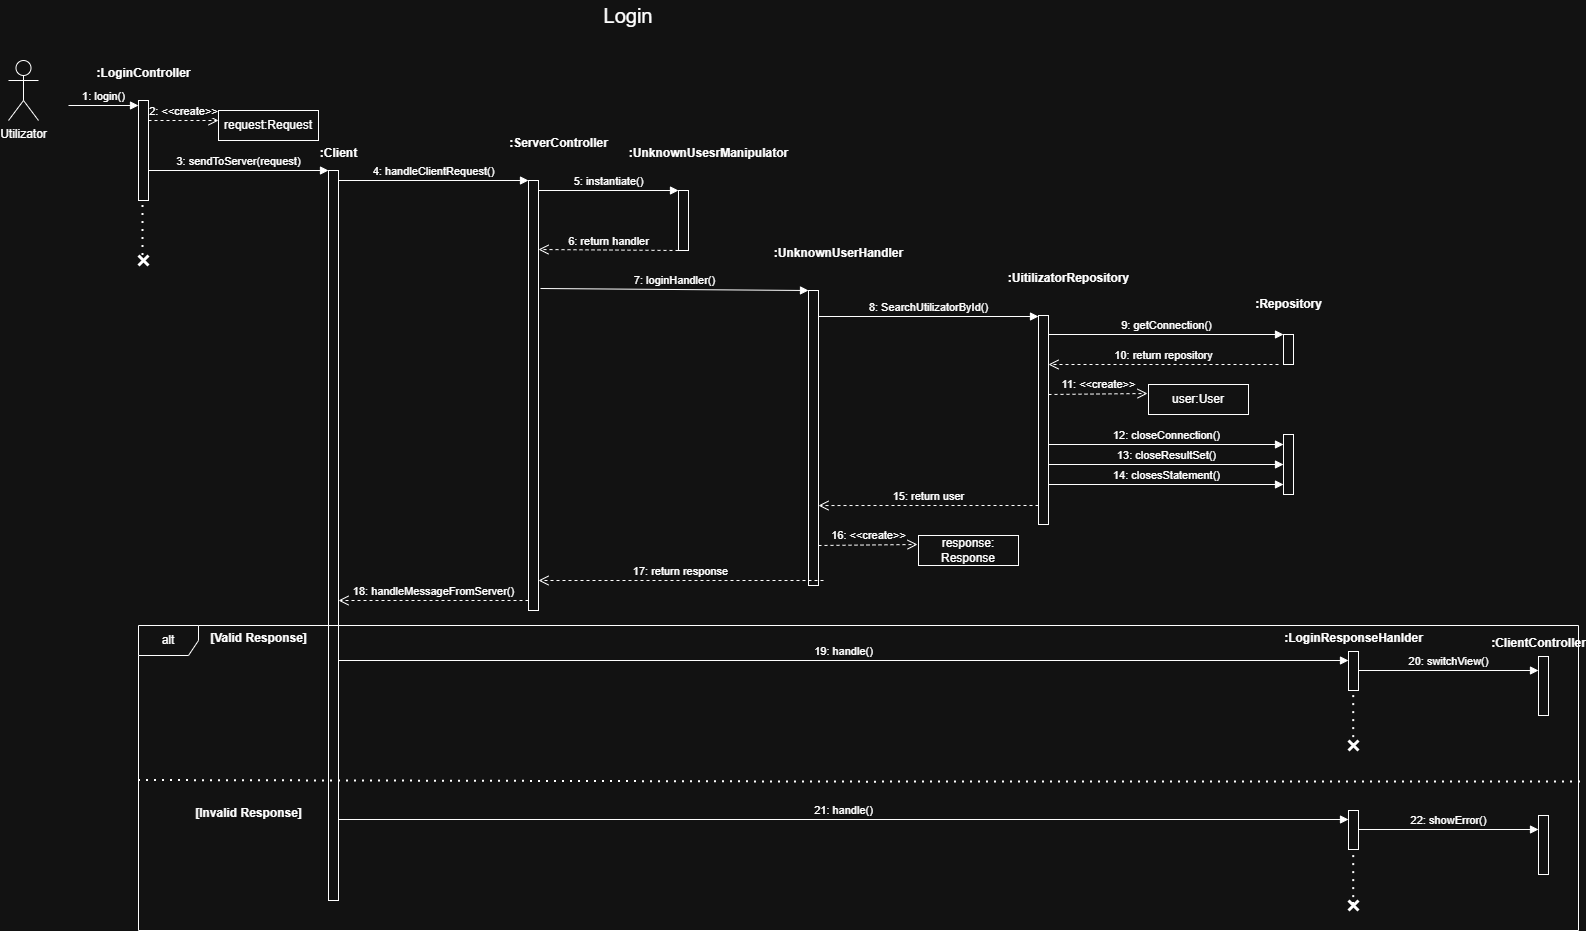

The diagram above was exported from draw.io. Its source (the exported page's mxGraphModel, read from the mxfile embedded in the PNG):
<mxGraphModel dx="1011" dy="501" grid="1" gridSize="10" guides="1" tooltips="1" connect="1" arrows="1" fold="1" page="1" pageScale="1" pageWidth="850" pageHeight="1100" math="0" shadow="0">
  <root>
    <mxCell id="0" />
    <mxCell id="1" parent="0" />
    <mxCell id="7UnJjKQFsfGS2w-eooaJ-1" value="Utilizator" style="shape=umlActor;verticalLabelPosition=bottom;verticalAlign=top;html=1;outlineConnect=0;" parent="1" vertex="1">
      <mxGeometry x="110" y="80" width="30" height="60" as="geometry" />
    </mxCell>
    <mxCell id="7UnJjKQFsfGS2w-eooaJ-2" value="" style="html=1;points=[[0,0,0,0,5],[0,1,0,0,-5],[1,0,0,0,5],[1,1,0,0,-5]];perimeter=orthogonalPerimeter;outlineConnect=0;targetShapes=umlLifeline;portConstraint=eastwest;newEdgeStyle={&quot;curved&quot;:0,&quot;rounded&quot;:0};" parent="1" vertex="1">
      <mxGeometry x="240" y="120" width="10" height="100" as="geometry" />
    </mxCell>
    <mxCell id="7UnJjKQFsfGS2w-eooaJ-3" value="1: login()" style="html=1;verticalAlign=bottom;endArrow=block;curved=0;rounded=0;entryX=0;entryY=0;entryDx=0;entryDy=5;" parent="1" target="7UnJjKQFsfGS2w-eooaJ-2" edge="1">
      <mxGeometry relative="1" as="geometry">
        <mxPoint x="170" y="125" as="sourcePoint" />
      </mxGeometry>
    </mxCell>
    <mxCell id="7UnJjKQFsfGS2w-eooaJ-7" value=":LoginController" style="text;align=center;fontStyle=1;verticalAlign=middle;spacingLeft=3;spacingRight=3;strokeColor=none;rotatable=0;points=[[0,0.5],[1,0.5]];portConstraint=eastwest;html=1;" parent="1" vertex="1">
      <mxGeometry x="205" y="80" width="80" height="26" as="geometry" />
    </mxCell>
    <mxCell id="7UnJjKQFsfGS2w-eooaJ-9" value="3: sendToServer(request)" style="html=1;verticalAlign=bottom;endArrow=block;curved=0;rounded=0;" parent="1" edge="1">
      <mxGeometry relative="1" as="geometry">
        <mxPoint x="250" y="190" as="sourcePoint" />
        <mxPoint x="430" y="190" as="targetPoint" />
      </mxGeometry>
    </mxCell>
    <mxCell id="7UnJjKQFsfGS2w-eooaJ-13" value="2: &amp;lt;&amp;lt;create&amp;gt;&amp;gt;" style="html=1;verticalAlign=bottom;endArrow=open;dashed=1;endSize=8;curved=0;rounded=0;exitX=1;exitY=1;exitDx=0;exitDy=-5;" parent="1" edge="1">
      <mxGeometry relative="1" as="geometry">
        <mxPoint x="320" y="140" as="targetPoint" />
        <mxPoint x="250" y="140" as="sourcePoint" />
      </mxGeometry>
    </mxCell>
    <mxCell id="7UnJjKQFsfGS2w-eooaJ-14" value="request:Request" style="html=1;whiteSpace=wrap;" parent="1" vertex="1">
      <mxGeometry x="320" y="130" width="100" height="30" as="geometry" />
    </mxCell>
    <mxCell id="7UnJjKQFsfGS2w-eooaJ-15" value="" style="html=1;points=[[0,0,0,0,5],[0,1,0,0,-5],[1,0,0,0,5],[1,1,0,0,-5]];perimeter=orthogonalPerimeter;outlineConnect=0;targetShapes=umlLifeline;portConstraint=eastwest;newEdgeStyle={&quot;curved&quot;:0,&quot;rounded&quot;:0};" parent="1" vertex="1">
      <mxGeometry x="430" y="190" width="10" height="730" as="geometry" />
    </mxCell>
    <mxCell id="7UnJjKQFsfGS2w-eooaJ-16" value="4: handleClientRequest()" style="html=1;verticalAlign=bottom;endArrow=block;curved=0;rounded=0;" parent="1" target="7UnJjKQFsfGS2w-eooaJ-19" edge="1">
      <mxGeometry relative="1" as="geometry">
        <mxPoint x="440" y="200" as="sourcePoint" />
        <mxPoint x="540" y="200" as="targetPoint" />
        <mxPoint as="offset" />
      </mxGeometry>
    </mxCell>
    <mxCell id="7UnJjKQFsfGS2w-eooaJ-17" value="10: return repository" style="html=1;verticalAlign=bottom;endArrow=open;dashed=1;endSize=8;curved=0;rounded=0;" parent="1" target="7UnJjKQFsfGS2w-eooaJ-29" edge="1">
      <mxGeometry relative="1" as="geometry">
        <mxPoint x="1220" y="384" as="targetPoint" />
        <mxPoint x="1380" y="384" as="sourcePoint" />
      </mxGeometry>
    </mxCell>
    <mxCell id="7UnJjKQFsfGS2w-eooaJ-18" value=":Client" style="text;align=center;fontStyle=1;verticalAlign=middle;spacingLeft=3;spacingRight=3;strokeColor=none;rotatable=0;points=[[0,0.5],[1,0.5]];portConstraint=eastwest;html=1;" parent="1" vertex="1">
      <mxGeometry x="400" y="160" width="80" height="26" as="geometry" />
    </mxCell>
    <mxCell id="7UnJjKQFsfGS2w-eooaJ-19" value="" style="html=1;points=[[0,0,0,0,5],[0,1,0,0,-5],[1,0,0,0,5],[1,1,0,0,-5]];perimeter=orthogonalPerimeter;outlineConnect=0;targetShapes=umlLifeline;portConstraint=eastwest;newEdgeStyle={&quot;curved&quot;:0,&quot;rounded&quot;:0};" parent="1" vertex="1">
      <mxGeometry x="630" y="200" width="10" height="430" as="geometry" />
    </mxCell>
    <mxCell id="7UnJjKQFsfGS2w-eooaJ-20" value=":ServerController" style="text;align=center;fontStyle=1;verticalAlign=middle;spacingLeft=3;spacingRight=3;strokeColor=none;rotatable=0;points=[[0,0.5],[1,0.5]];portConstraint=eastwest;html=1;" parent="1" vertex="1">
      <mxGeometry x="620" y="150" width="80" height="26" as="geometry" />
    </mxCell>
    <mxCell id="7UnJjKQFsfGS2w-eooaJ-22" value="5: instantiate()" style="html=1;verticalAlign=bottom;endArrow=block;curved=0;rounded=0;" parent="1" target="7UnJjKQFsfGS2w-eooaJ-23" edge="1">
      <mxGeometry x="0.0041" relative="1" as="geometry">
        <mxPoint x="640" y="210" as="sourcePoint" />
        <mxPoint x="740" y="210" as="targetPoint" />
        <mxPoint as="offset" />
      </mxGeometry>
    </mxCell>
    <mxCell id="7UnJjKQFsfGS2w-eooaJ-23" value="" style="html=1;points=[[0,0,0,0,5],[0,1,0,0,-5],[1,0,0,0,5],[1,1,0,0,-5]];perimeter=orthogonalPerimeter;outlineConnect=0;targetShapes=umlLifeline;portConstraint=eastwest;newEdgeStyle={&quot;curved&quot;:0,&quot;rounded&quot;:0};" parent="1" vertex="1">
      <mxGeometry x="780" y="210" width="10" height="60" as="geometry" />
    </mxCell>
    <mxCell id="7UnJjKQFsfGS2w-eooaJ-24" value=":UnknownUsesrManipulator" style="text;align=center;fontStyle=1;verticalAlign=middle;spacingLeft=3;spacingRight=3;strokeColor=none;rotatable=0;points=[[0,0.5],[1,0.5]];portConstraint=eastwest;html=1;" parent="1" vertex="1">
      <mxGeometry x="770" y="160" width="80" height="26" as="geometry" />
    </mxCell>
    <mxCell id="7UnJjKQFsfGS2w-eooaJ-25" value="7: loginHandler()" style="html=1;verticalAlign=bottom;endArrow=block;curved=0;rounded=0;" parent="1" target="7UnJjKQFsfGS2w-eooaJ-26" edge="1">
      <mxGeometry relative="1" as="geometry">
        <mxPoint x="642" y="308" as="sourcePoint" />
        <mxPoint x="870" y="310" as="targetPoint" />
        <mxPoint as="offset" />
      </mxGeometry>
    </mxCell>
    <mxCell id="7UnJjKQFsfGS2w-eooaJ-26" value="" style="html=1;points=[[0,0,0,0,5],[0,1,0,0,-5],[1,0,0,0,5],[1,1,0,0,-5]];perimeter=orthogonalPerimeter;outlineConnect=0;targetShapes=umlLifeline;portConstraint=eastwest;newEdgeStyle={&quot;curved&quot;:0,&quot;rounded&quot;:0};" parent="1" vertex="1">
      <mxGeometry x="910" y="310" width="10" height="295" as="geometry" />
    </mxCell>
    <mxCell id="7UnJjKQFsfGS2w-eooaJ-27" value=":UnknownUserHandler" style="text;align=center;fontStyle=1;verticalAlign=middle;spacingLeft=3;spacingRight=3;strokeColor=none;rotatable=0;points=[[0,0.5],[1,0.5]];portConstraint=eastwest;html=1;" parent="1" vertex="1">
      <mxGeometry x="900" y="260" width="80" height="26" as="geometry" />
    </mxCell>
    <mxCell id="7UnJjKQFsfGS2w-eooaJ-28" value="8: SearchUtilizatorById()" style="html=1;verticalAlign=bottom;endArrow=block;curved=0;rounded=0;" parent="1" target="7UnJjKQFsfGS2w-eooaJ-29" edge="1">
      <mxGeometry relative="1" as="geometry">
        <mxPoint x="920" y="336" as="sourcePoint" />
        <mxPoint x="1020" y="336" as="targetPoint" />
        <mxPoint as="offset" />
      </mxGeometry>
    </mxCell>
    <mxCell id="7UnJjKQFsfGS2w-eooaJ-29" value="" style="html=1;points=[[0,0,0,0,5],[0,1,0,0,-5],[1,0,0,0,5],[1,1,0,0,-5]];perimeter=orthogonalPerimeter;outlineConnect=0;targetShapes=umlLifeline;portConstraint=eastwest;newEdgeStyle={&quot;curved&quot;:0,&quot;rounded&quot;:0};" parent="1" vertex="1">
      <mxGeometry x="1140" y="335" width="10" height="209" as="geometry" />
    </mxCell>
    <mxCell id="7UnJjKQFsfGS2w-eooaJ-30" value=":UitilizatorRepository" style="text;align=center;fontStyle=1;verticalAlign=middle;spacingLeft=3;spacingRight=3;strokeColor=none;rotatable=0;points=[[0,0.5],[1,0.5]];portConstraint=eastwest;html=1;" parent="1" vertex="1">
      <mxGeometry x="1130" y="285" width="80" height="26" as="geometry" />
    </mxCell>
    <mxCell id="7UnJjKQFsfGS2w-eooaJ-31" value="9: getConnection()" style="html=1;verticalAlign=bottom;endArrow=block;curved=0;rounded=0;" parent="1" target="7UnJjKQFsfGS2w-eooaJ-32" edge="1">
      <mxGeometry relative="1" as="geometry">
        <mxPoint x="1150" y="354" as="sourcePoint" />
        <mxPoint x="1250" y="354" as="targetPoint" />
        <mxPoint as="offset" />
      </mxGeometry>
    </mxCell>
    <mxCell id="7UnJjKQFsfGS2w-eooaJ-32" value="" style="html=1;points=[[0,0,0,0,5],[0,1,0,0,-5],[1,0,0,0,5],[1,1,0,0,-5]];perimeter=orthogonalPerimeter;outlineConnect=0;targetShapes=umlLifeline;portConstraint=eastwest;newEdgeStyle={&quot;curved&quot;:0,&quot;rounded&quot;:0};" parent="1" vertex="1">
      <mxGeometry x="1385" y="354" width="10" height="30" as="geometry" />
    </mxCell>
    <mxCell id="7UnJjKQFsfGS2w-eooaJ-33" value=":Repository" style="text;align=center;fontStyle=1;verticalAlign=middle;spacingLeft=3;spacingRight=3;strokeColor=none;rotatable=0;points=[[0,0.5],[1,0.5]];portConstraint=eastwest;html=1;" parent="1" vertex="1">
      <mxGeometry x="1350" y="311" width="80" height="26" as="geometry" />
    </mxCell>
    <mxCell id="7UnJjKQFsfGS2w-eooaJ-34" value="11: &amp;lt;&amp;lt;create&amp;gt;&amp;gt;" style="html=1;verticalAlign=bottom;endArrow=open;dashed=1;endSize=8;curved=0;rounded=0;exitX=1;exitY=1;exitDx=0;exitDy=-5;" parent="1" edge="1">
      <mxGeometry relative="1" as="geometry">
        <mxPoint x="1249" y="413" as="targetPoint" />
        <mxPoint x="1150" y="414" as="sourcePoint" />
      </mxGeometry>
    </mxCell>
    <mxCell id="7UnJjKQFsfGS2w-eooaJ-35" value="user:User" style="html=1;whiteSpace=wrap;" parent="1" vertex="1">
      <mxGeometry x="1250" y="404" width="100" height="30" as="geometry" />
    </mxCell>
    <mxCell id="7UnJjKQFsfGS2w-eooaJ-37" value="15: return user" style="html=1;verticalAlign=bottom;endArrow=open;dashed=1;endSize=8;curved=0;rounded=0;" parent="1" source="7UnJjKQFsfGS2w-eooaJ-29" edge="1">
      <mxGeometry relative="1" as="geometry">
        <mxPoint x="920" y="525.05" as="targetPoint" />
        <mxPoint x="1060" y="526" as="sourcePoint" />
        <Array as="points">
          <mxPoint x="990" y="525" />
        </Array>
      </mxGeometry>
    </mxCell>
    <mxCell id="7UnJjKQFsfGS2w-eooaJ-38" value="" style="html=1;points=[[0,0,0,0,5],[0,1,0,0,-5],[1,0,0,0,5],[1,1,0,0,-5]];perimeter=orthogonalPerimeter;outlineConnect=0;targetShapes=umlLifeline;portConstraint=eastwest;newEdgeStyle={&quot;curved&quot;:0,&quot;rounded&quot;:0};" parent="1" vertex="1">
      <mxGeometry x="1385" y="454" width="10" height="60" as="geometry" />
    </mxCell>
    <mxCell id="7UnJjKQFsfGS2w-eooaJ-39" value="12: closeConnection()" style="html=1;verticalAlign=bottom;endArrow=block;curved=0;rounded=0;" parent="1" edge="1">
      <mxGeometry relative="1" as="geometry">
        <mxPoint x="1150" y="464" as="sourcePoint" />
        <mxPoint x="1385" y="464" as="targetPoint" />
        <mxPoint as="offset" />
      </mxGeometry>
    </mxCell>
    <mxCell id="7UnJjKQFsfGS2w-eooaJ-40" value="13: closeResultSet()" style="html=1;verticalAlign=bottom;endArrow=block;curved=0;rounded=0;" parent="1" edge="1">
      <mxGeometry x="0.0016" relative="1" as="geometry">
        <mxPoint x="1150" y="484" as="sourcePoint" />
        <mxPoint x="1385" y="484" as="targetPoint" />
        <mxPoint as="offset" />
      </mxGeometry>
    </mxCell>
    <mxCell id="7UnJjKQFsfGS2w-eooaJ-41" value="14: closesStatement()" style="html=1;verticalAlign=bottom;endArrow=block;curved=0;rounded=0;" parent="1" edge="1">
      <mxGeometry relative="1" as="geometry">
        <mxPoint x="1150" y="504" as="sourcePoint" />
        <mxPoint x="1385" y="504" as="targetPoint" />
        <mxPoint as="offset" />
      </mxGeometry>
    </mxCell>
    <mxCell id="7UnJjKQFsfGS2w-eooaJ-42" value="16: &amp;lt;&amp;lt;create&amp;gt;&amp;gt;" style="html=1;verticalAlign=bottom;endArrow=open;dashed=1;endSize=8;curved=0;rounded=0;exitX=1;exitY=1;exitDx=0;exitDy=-5;" parent="1" edge="1">
      <mxGeometry relative="1" as="geometry">
        <mxPoint x="1019" y="564" as="targetPoint" />
        <mxPoint x="920" y="565" as="sourcePoint" />
      </mxGeometry>
    </mxCell>
    <mxCell id="7UnJjKQFsfGS2w-eooaJ-43" value="response: Response" style="html=1;whiteSpace=wrap;" parent="1" vertex="1">
      <mxGeometry x="1020" y="555" width="100" height="30" as="geometry" />
    </mxCell>
    <mxCell id="7UnJjKQFsfGS2w-eooaJ-44" value="17: return response" style="html=1;verticalAlign=bottom;endArrow=open;dashed=1;endSize=8;curved=0;rounded=0;" parent="1" target="7UnJjKQFsfGS2w-eooaJ-19" edge="1">
      <mxGeometry relative="1" as="geometry">
        <mxPoint x="645" y="600" as="targetPoint" />
        <mxPoint x="925" y="600" as="sourcePoint" />
        <Array as="points">
          <mxPoint x="885" y="600" />
        </Array>
      </mxGeometry>
    </mxCell>
    <mxCell id="7UnJjKQFsfGS2w-eooaJ-45" value="6: return handler" style="html=1;verticalAlign=bottom;endArrow=open;dashed=1;endSize=8;curved=0;rounded=0;" parent="1" edge="1">
      <mxGeometry relative="1" as="geometry">
        <mxPoint x="640" y="269" as="targetPoint" />
        <mxPoint x="780" y="270" as="sourcePoint" />
        <mxPoint as="offset" />
      </mxGeometry>
    </mxCell>
    <mxCell id="7UnJjKQFsfGS2w-eooaJ-46" value="18: handleMessageFromServer()" style="html=1;verticalAlign=bottom;endArrow=open;dashed=1;endSize=8;curved=0;rounded=0;" parent="1" source="7UnJjKQFsfGS2w-eooaJ-19" edge="1">
      <mxGeometry relative="1" as="geometry">
        <mxPoint x="440" y="620" as="targetPoint" />
        <mxPoint x="580" y="620" as="sourcePoint" />
        <Array as="points">
          <mxPoint x="540" y="620" />
        </Array>
      </mxGeometry>
    </mxCell>
    <mxCell id="7UnJjKQFsfGS2w-eooaJ-47" value="19: handle()" style="html=1;verticalAlign=bottom;endArrow=block;curved=0;rounded=0;" parent="1" edge="1">
      <mxGeometry x="-0.0005" relative="1" as="geometry">
        <mxPoint x="440" y="680" as="sourcePoint" />
        <mxPoint x="1450" y="680" as="targetPoint" />
        <mxPoint as="offset" />
      </mxGeometry>
    </mxCell>
    <mxCell id="7UnJjKQFsfGS2w-eooaJ-48" value="" style="html=1;points=[[0,0,0,0,5],[0,1,0,0,-5],[1,0,0,0,5],[1,1,0,0,-5]];perimeter=orthogonalPerimeter;outlineConnect=0;targetShapes=umlLifeline;portConstraint=eastwest;newEdgeStyle={&quot;curved&quot;:0,&quot;rounded&quot;:0};" parent="1" vertex="1">
      <mxGeometry x="1450" y="671" width="10" height="39" as="geometry" />
    </mxCell>
    <mxCell id="7UnJjKQFsfGS2w-eooaJ-49" value=":LoginResponseHanlder" style="text;align=center;fontStyle=1;verticalAlign=middle;spacingLeft=3;spacingRight=3;strokeColor=none;rotatable=0;points=[[0,0.5],[1,0.5]];portConstraint=eastwest;html=1;" parent="1" vertex="1">
      <mxGeometry x="1415" y="645" width="80" height="26" as="geometry" />
    </mxCell>
    <mxCell id="7UnJjKQFsfGS2w-eooaJ-51" value="20: switchView()" style="html=1;verticalAlign=bottom;endArrow=block;curved=0;rounded=0;" parent="1" edge="1">
      <mxGeometry relative="1" as="geometry">
        <mxPoint x="1460" y="690" as="sourcePoint" />
        <mxPoint x="1640" y="690" as="targetPoint" />
        <mxPoint as="offset" />
      </mxGeometry>
    </mxCell>
    <mxCell id="7UnJjKQFsfGS2w-eooaJ-52" value=":ClientController" style="text;align=center;fontStyle=1;verticalAlign=middle;spacingLeft=3;spacingRight=3;strokeColor=none;rotatable=0;points=[[0,0.5],[1,0.5]];portConstraint=eastwest;html=1;" parent="1" vertex="1">
      <mxGeometry x="1600" y="650" width="80" height="26" as="geometry" />
    </mxCell>
    <mxCell id="7UnJjKQFsfGS2w-eooaJ-53" value="" style="html=1;points=[[0,0,0,0,5],[0,1,0,0,-5],[1,0,0,0,5],[1,1,0,0,-5]];perimeter=orthogonalPerimeter;outlineConnect=0;targetShapes=umlLifeline;portConstraint=eastwest;newEdgeStyle={&quot;curved&quot;:0,&quot;rounded&quot;:0};" parent="1" vertex="1">
      <mxGeometry x="1640" y="676" width="10" height="59" as="geometry" />
    </mxCell>
    <mxCell id="7UnJjKQFsfGS2w-eooaJ-54" value="" style="shape=umlDestroy;whiteSpace=wrap;html=1;strokeWidth=3;targetShapes=umlLifeline;" parent="1" vertex="1">
      <mxGeometry x="1450" y="760" width="10" height="10" as="geometry" />
    </mxCell>
    <mxCell id="7UnJjKQFsfGS2w-eooaJ-55" value="" style="endArrow=none;dashed=1;html=1;dashPattern=1 3;strokeWidth=2;rounded=0;exitX=0.523;exitY=0.511;exitDx=0;exitDy=0;exitPerimeter=0;" parent="1" source="7UnJjKQFsfGS2w-eooaJ-54" target="7UnJjKQFsfGS2w-eooaJ-48" edge="1">
      <mxGeometry width="50" height="50" relative="1" as="geometry">
        <mxPoint x="1380" y="840" as="sourcePoint" />
        <mxPoint x="1470" y="740" as="targetPoint" />
      </mxGeometry>
    </mxCell>
    <mxCell id="7UnJjKQFsfGS2w-eooaJ-56" value="" style="endArrow=none;dashed=1;html=1;dashPattern=1 3;strokeWidth=2;rounded=0;exitX=0.523;exitY=0.511;exitDx=0;exitDy=0;exitPerimeter=0;" parent="1" edge="1">
      <mxGeometry width="50" height="50" relative="1" as="geometry">
        <mxPoint x="244.5" y="275" as="sourcePoint" />
        <mxPoint x="244.5" y="220" as="targetPoint" />
      </mxGeometry>
    </mxCell>
    <mxCell id="7UnJjKQFsfGS2w-eooaJ-57" value="" style="shape=umlDestroy;whiteSpace=wrap;html=1;strokeWidth=3;targetShapes=umlLifeline;" parent="1" vertex="1">
      <mxGeometry x="240" y="275" width="10" height="10" as="geometry" />
    </mxCell>
    <mxCell id="MTvyPb4ZK3pWu_w5Gm08-1" value="alt" style="shape=umlFrame;whiteSpace=wrap;html=1;pointerEvents=0;" parent="1" vertex="1">
      <mxGeometry x="240" y="645" width="1440" height="305" as="geometry" />
    </mxCell>
    <mxCell id="MTvyPb4ZK3pWu_w5Gm08-2" value="[Valid Response]" style="text;align=center;fontStyle=1;verticalAlign=middle;spacingLeft=3;spacingRight=3;strokeColor=none;rotatable=0;points=[[0,0.5],[1,0.5]];portConstraint=eastwest;html=1;" parent="1" vertex="1">
      <mxGeometry x="320" y="645" width="80" height="26" as="geometry" />
    </mxCell>
    <mxCell id="MTvyPb4ZK3pWu_w5Gm08-3" value="" style="endArrow=none;dashed=1;html=1;dashPattern=1 3;strokeWidth=2;rounded=0;exitX=0.001;exitY=0.746;exitDx=0;exitDy=0;exitPerimeter=0;entryX=1.003;entryY=0.75;entryDx=0;entryDy=0;entryPerimeter=0;" parent="1" edge="1">
      <mxGeometry width="50" height="50" relative="1" as="geometry">
        <mxPoint x="240.00000000000006" y="799.9999999999999" as="sourcePoint" />
        <mxPoint x="1682.8799999999999" y="801.38" as="targetPoint" />
        <Array as="points">
          <mxPoint x="968.56" y="801.63" />
        </Array>
      </mxGeometry>
    </mxCell>
    <mxCell id="MTvyPb4ZK3pWu_w5Gm08-4" value="[Invalid Response]" style="text;align=center;fontStyle=1;verticalAlign=middle;spacingLeft=3;spacingRight=3;strokeColor=none;rotatable=0;points=[[0,0.5],[1,0.5]];portConstraint=eastwest;html=1;" parent="1" vertex="1">
      <mxGeometry x="310" y="820" width="80" height="26" as="geometry" />
    </mxCell>
    <mxCell id="MTvyPb4ZK3pWu_w5Gm08-6" value="21: handle()" style="html=1;verticalAlign=bottom;endArrow=block;curved=0;rounded=0;" parent="1" edge="1">
      <mxGeometry x="-0.0005" relative="1" as="geometry">
        <mxPoint x="440" y="839" as="sourcePoint" />
        <mxPoint x="1450" y="839" as="targetPoint" />
        <mxPoint as="offset" />
      </mxGeometry>
    </mxCell>
    <mxCell id="MTvyPb4ZK3pWu_w5Gm08-7" value="" style="html=1;points=[[0,0,0,0,5],[0,1,0,0,-5],[1,0,0,0,5],[1,1,0,0,-5]];perimeter=orthogonalPerimeter;outlineConnect=0;targetShapes=umlLifeline;portConstraint=eastwest;newEdgeStyle={&quot;curved&quot;:0,&quot;rounded&quot;:0};" parent="1" vertex="1">
      <mxGeometry x="1450" y="830" width="10" height="39" as="geometry" />
    </mxCell>
    <mxCell id="MTvyPb4ZK3pWu_w5Gm08-8" value="22: showError()" style="html=1;verticalAlign=bottom;endArrow=block;curved=0;rounded=0;" parent="1" edge="1">
      <mxGeometry relative="1" as="geometry">
        <mxPoint x="1460" y="849" as="sourcePoint" />
        <mxPoint x="1640" y="849" as="targetPoint" />
        <mxPoint as="offset" />
      </mxGeometry>
    </mxCell>
    <mxCell id="MTvyPb4ZK3pWu_w5Gm08-9" value="" style="html=1;points=[[0,0,0,0,5],[0,1,0,0,-5],[1,0,0,0,5],[1,1,0,0,-5]];perimeter=orthogonalPerimeter;outlineConnect=0;targetShapes=umlLifeline;portConstraint=eastwest;newEdgeStyle={&quot;curved&quot;:0,&quot;rounded&quot;:0};" parent="1" vertex="1">
      <mxGeometry x="1640" y="835" width="10" height="59" as="geometry" />
    </mxCell>
    <mxCell id="MTvyPb4ZK3pWu_w5Gm08-10" value="" style="endArrow=none;dashed=1;html=1;dashPattern=1 3;strokeWidth=2;rounded=0;exitX=0.523;exitY=0.511;exitDx=0;exitDy=0;exitPerimeter=0;" parent="1" source="MTvyPb4ZK3pWu_w5Gm08-11" target="MTvyPb4ZK3pWu_w5Gm08-7" edge="1">
      <mxGeometry width="50" height="50" relative="1" as="geometry">
        <mxPoint x="1455" y="924" as="sourcePoint" />
        <mxPoint x="1470" y="899" as="targetPoint" />
      </mxGeometry>
    </mxCell>
    <mxCell id="MTvyPb4ZK3pWu_w5Gm08-12" value="" style="endArrow=none;dashed=1;html=1;dashPattern=1 3;strokeWidth=2;rounded=0;exitX=0.523;exitY=0.511;exitDx=0;exitDy=0;exitPerimeter=0;" parent="1" target="MTvyPb4ZK3pWu_w5Gm08-11" edge="1">
      <mxGeometry width="50" height="50" relative="1" as="geometry">
        <mxPoint x="1455" y="924" as="sourcePoint" />
        <mxPoint x="1455" y="869" as="targetPoint" />
      </mxGeometry>
    </mxCell>
    <mxCell id="MTvyPb4ZK3pWu_w5Gm08-11" value="" style="shape=umlDestroy;whiteSpace=wrap;html=1;strokeWidth=3;targetShapes=umlLifeline;" parent="1" vertex="1">
      <mxGeometry x="1450" y="920" width="10" height="10" as="geometry" />
    </mxCell>
    <mxCell id="EhA_k96kfQI7zh1ncKns-1" value="&lt;font style=&quot;font-size: 20px;&quot;&gt;Login&lt;/font&gt;" style="text;html=1;whiteSpace=wrap;strokeColor=none;fillColor=none;align=center;verticalAlign=middle;rounded=0;" parent="1" vertex="1">
      <mxGeometry x="700" y="20" width="60" height="30" as="geometry" />
    </mxCell>
  </root>
</mxGraphModel>